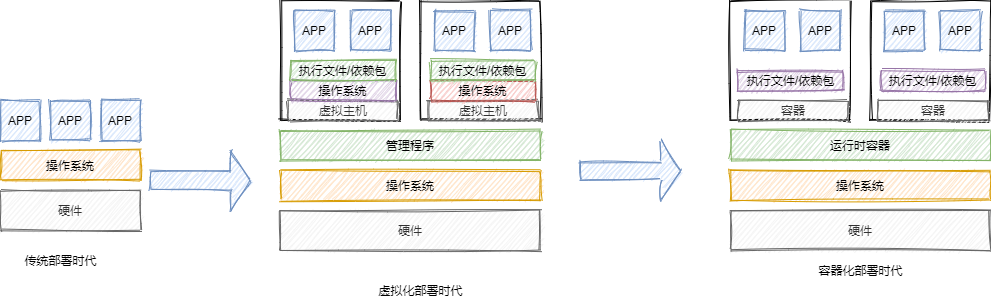

The diagram above was exported from draw.io. Its source (the exported page's mxGraphModel, read from the mxfile embedded in the PNG):
<mxGraphModel dx="1086" dy="807" grid="1" gridSize="10" guides="1" tooltips="1" connect="1" arrows="1" fold="1" page="1" pageScale="1" pageWidth="827" pageHeight="1169" math="0" shadow="0">
  <root>
    <mxCell id="0" />
    <mxCell id="1" parent="0" />
    <mxCell id="HBLJL01xvEt_Rf7EloFr-6" value="硬件" style="rounded=0;whiteSpace=wrap;html=1;sketch=1;fillColor=#f5f5f5;strokeColor=#666666;fontColor=#333333;" parent="1" vertex="1">
      <mxGeometry x="80" y="450" width="140" height="40" as="geometry" />
    </mxCell>
    <mxCell id="HBLJL01xvEt_Rf7EloFr-7" value="操作系统" style="rounded=0;whiteSpace=wrap;html=1;sketch=1;fillColor=#ffe6cc;strokeColor=#d79b00;" parent="1" vertex="1">
      <mxGeometry x="80" y="410" width="140" height="30" as="geometry" />
    </mxCell>
    <mxCell id="HBLJL01xvEt_Rf7EloFr-8" value="APP" style="rounded=0;whiteSpace=wrap;html=1;sketch=1;fillColor=#dae8fc;strokeColor=#6c8ebf;" parent="1" vertex="1">
      <mxGeometry x="80" y="360" width="40" height="40" as="geometry" />
    </mxCell>
    <mxCell id="HBLJL01xvEt_Rf7EloFr-9" value="&lt;span&gt;APP&lt;/span&gt;" style="rounded=0;whiteSpace=wrap;html=1;sketch=1;fillColor=#dae8fc;strokeColor=#6c8ebf;" parent="1" vertex="1">
      <mxGeometry x="130" y="360" width="40" height="40" as="geometry" />
    </mxCell>
    <mxCell id="HBLJL01xvEt_Rf7EloFr-10" value="&lt;span&gt;APP&lt;/span&gt;" style="rounded=0;whiteSpace=wrap;html=1;sketch=1;fillColor=#dae8fc;strokeColor=#6c8ebf;" parent="1" vertex="1">
      <mxGeometry x="180" y="360" width="40" height="40" as="geometry" />
    </mxCell>
    <mxCell id="HBLJL01xvEt_Rf7EloFr-11" value="传统部署时代" style="text;html=1;align=center;verticalAlign=middle;resizable=0;points=[];autosize=1;" parent="1" vertex="1">
      <mxGeometry x="95" y="510" width="90" height="20" as="geometry" />
    </mxCell>
    <mxCell id="HBLJL01xvEt_Rf7EloFr-12" value="硬件" style="rounded=0;whiteSpace=wrap;html=1;sketch=1;fillColor=#f5f5f5;strokeColor=#666666;fontColor=#333333;" parent="1" vertex="1">
      <mxGeometry x="360" y="470" width="260" height="40" as="geometry" />
    </mxCell>
    <mxCell id="HBLJL01xvEt_Rf7EloFr-13" value="操作系统" style="rounded=0;whiteSpace=wrap;html=1;sketch=1;fillColor=#ffe6cc;strokeColor=#d79b00;" parent="1" vertex="1">
      <mxGeometry x="360" y="430" width="260" height="30" as="geometry" />
    </mxCell>
    <mxCell id="HBLJL01xvEt_Rf7EloFr-14" value="" style="shape=singleArrow;whiteSpace=wrap;html=1;sketch=1;fillColor=#dae8fc;strokeColor=#6c8ebf;" parent="1" vertex="1">
      <mxGeometry x="230" y="410" width="100" height="60" as="geometry" />
    </mxCell>
    <mxCell id="HBLJL01xvEt_Rf7EloFr-15" value="管理程序" style="rounded=0;whiteSpace=wrap;html=1;sketch=1;fillColor=#d5e8d4;strokeColor=#82b366;" parent="1" vertex="1">
      <mxGeometry x="360" y="390" width="260" height="30" as="geometry" />
    </mxCell>
    <mxCell id="HBLJL01xvEt_Rf7EloFr-16" value="" style="whiteSpace=wrap;html=1;aspect=fixed;sketch=1;" parent="1" vertex="1">
      <mxGeometry x="360" y="260" width="120" height="120" as="geometry" />
    </mxCell>
    <mxCell id="HBLJL01xvEt_Rf7EloFr-18" value="虚拟主机" style="rounded=0;whiteSpace=wrap;html=1;sketch=1;fillColor=#f5f5f5;strokeColor=#666666;fontColor=#333333;" parent="1" vertex="1">
      <mxGeometry x="367.5" y="360" width="110" height="20" as="geometry" />
    </mxCell>
    <mxCell id="HBLJL01xvEt_Rf7EloFr-20" value="操作系统" style="rounded=0;whiteSpace=wrap;html=1;sketch=1;fillColor=#e1d5e7;strokeColor=#9673a6;" parent="1" vertex="1">
      <mxGeometry x="370" y="340" width="105" height="20" as="geometry" />
    </mxCell>
    <mxCell id="HBLJL01xvEt_Rf7EloFr-21" value="执行文件/依赖包" style="rounded=0;whiteSpace=wrap;html=1;sketch=1;fillColor=#d5e8d4;strokeColor=#82b366;" parent="1" vertex="1">
      <mxGeometry x="370" y="320" width="105" height="20" as="geometry" />
    </mxCell>
    <mxCell id="HBLJL01xvEt_Rf7EloFr-22" value="APP" style="rounded=0;whiteSpace=wrap;html=1;sketch=1;fillColor=#dae8fc;strokeColor=#6c8ebf;" parent="1" vertex="1">
      <mxGeometry x="374" y="270" width="40" height="40" as="geometry" />
    </mxCell>
    <mxCell id="HBLJL01xvEt_Rf7EloFr-23" value="APP" style="rounded=0;whiteSpace=wrap;html=1;sketch=1;fillColor=#dae8fc;strokeColor=#6c8ebf;" parent="1" vertex="1">
      <mxGeometry x="430" y="270" width="40" height="40" as="geometry" />
    </mxCell>
    <mxCell id="HBLJL01xvEt_Rf7EloFr-25" value="" style="whiteSpace=wrap;html=1;aspect=fixed;sketch=1;" parent="1" vertex="1">
      <mxGeometry x="500" y="260" width="120" height="120" as="geometry" />
    </mxCell>
    <mxCell id="HBLJL01xvEt_Rf7EloFr-26" value="虚拟主机" style="rounded=0;whiteSpace=wrap;html=1;sketch=1;fillColor=#f5f5f5;strokeColor=#666666;fontColor=#333333;" parent="1" vertex="1">
      <mxGeometry x="507.5" y="360" width="110" height="20" as="geometry" />
    </mxCell>
    <mxCell id="HBLJL01xvEt_Rf7EloFr-27" value="操作系统" style="rounded=0;whiteSpace=wrap;html=1;sketch=1;fillColor=#f8cecc;strokeColor=#b85450;" parent="1" vertex="1">
      <mxGeometry x="510" y="340" width="105" height="20" as="geometry" />
    </mxCell>
    <mxCell id="HBLJL01xvEt_Rf7EloFr-28" value="&lt;span&gt;执行文件/依赖包&lt;/span&gt;" style="rounded=0;whiteSpace=wrap;html=1;sketch=1;fillColor=#d5e8d4;strokeColor=#82b366;" parent="1" vertex="1">
      <mxGeometry x="510" y="320" width="105" height="20" as="geometry" />
    </mxCell>
    <mxCell id="HBLJL01xvEt_Rf7EloFr-29" value="APP" style="rounded=0;whiteSpace=wrap;html=1;sketch=1;fillColor=#dae8fc;strokeColor=#6c8ebf;" parent="1" vertex="1">
      <mxGeometry x="514" y="270" width="40" height="40" as="geometry" />
    </mxCell>
    <mxCell id="HBLJL01xvEt_Rf7EloFr-30" value="APP" style="rounded=0;whiteSpace=wrap;html=1;sketch=1;fillColor=#dae8fc;strokeColor=#6c8ebf;" parent="1" vertex="1">
      <mxGeometry x="570" y="270" width="40" height="40" as="geometry" />
    </mxCell>
    <mxCell id="HBLJL01xvEt_Rf7EloFr-31" value="" style="shape=singleArrow;whiteSpace=wrap;html=1;sketch=1;fillColor=#dae8fc;strokeColor=#6c8ebf;" parent="1" vertex="1">
      <mxGeometry x="660" y="400" width="100" height="60" as="geometry" />
    </mxCell>
    <mxCell id="HBLJL01xvEt_Rf7EloFr-32" value="硬件" style="rounded=0;whiteSpace=wrap;html=1;sketch=1;fillColor=#f5f5f5;strokeColor=#666666;fontColor=#333333;" parent="1" vertex="1">
      <mxGeometry x="810" y="470" width="260" height="40" as="geometry" />
    </mxCell>
    <mxCell id="HBLJL01xvEt_Rf7EloFr-33" value="操作系统" style="rounded=0;whiteSpace=wrap;html=1;sketch=1;fillColor=#ffe6cc;strokeColor=#d79b00;" parent="1" vertex="1">
      <mxGeometry x="810" y="430" width="260" height="30" as="geometry" />
    </mxCell>
    <mxCell id="HBLJL01xvEt_Rf7EloFr-34" value="运行时容器" style="rounded=0;whiteSpace=wrap;html=1;sketch=1;fillColor=#d5e8d4;strokeColor=#82b366;" parent="1" vertex="1">
      <mxGeometry x="810" y="390" width="260" height="30" as="geometry" />
    </mxCell>
    <mxCell id="HBLJL01xvEt_Rf7EloFr-35" value="" style="whiteSpace=wrap;html=1;aspect=fixed;sketch=1;" parent="1" vertex="1">
      <mxGeometry x="810" y="260" width="120" height="120" as="geometry" />
    </mxCell>
    <mxCell id="HBLJL01xvEt_Rf7EloFr-36" value="容器" style="rounded=0;whiteSpace=wrap;html=1;sketch=1;fillColor=#f5f5f5;strokeColor=#666666;fontColor=#333333;" parent="1" vertex="1">
      <mxGeometry x="817.5" y="360" width="110" height="20" as="geometry" />
    </mxCell>
    <mxCell id="HBLJL01xvEt_Rf7EloFr-38" value="执行文件/依赖包" style="rounded=0;whiteSpace=wrap;html=1;sketch=1;fillColor=#e1d5e7;strokeColor=#9673a6;" parent="1" vertex="1">
      <mxGeometry x="817.5" y="330" width="105" height="20" as="geometry" />
    </mxCell>
    <mxCell id="HBLJL01xvEt_Rf7EloFr-39" value="APP" style="rounded=0;whiteSpace=wrap;html=1;sketch=1;fillColor=#dae8fc;strokeColor=#6c8ebf;" parent="1" vertex="1">
      <mxGeometry x="824" y="270" width="40" height="40" as="geometry" />
    </mxCell>
    <mxCell id="HBLJL01xvEt_Rf7EloFr-40" value="APP" style="rounded=0;whiteSpace=wrap;html=1;sketch=1;fillColor=#dae8fc;strokeColor=#6c8ebf;" parent="1" vertex="1">
      <mxGeometry x="880" y="270" width="40" height="40" as="geometry" />
    </mxCell>
    <mxCell id="HBLJL01xvEt_Rf7EloFr-41" value="" style="whiteSpace=wrap;html=1;aspect=fixed;sketch=1;" parent="1" vertex="1">
      <mxGeometry x="950" y="260" width="120" height="120" as="geometry" />
    </mxCell>
    <mxCell id="HBLJL01xvEt_Rf7EloFr-42" value="容器" style="rounded=0;whiteSpace=wrap;html=1;sketch=1;fillColor=#f5f5f5;strokeColor=#666666;fontColor=#333333;" parent="1" vertex="1">
      <mxGeometry x="957.5" y="360" width="110" height="20" as="geometry" />
    </mxCell>
    <mxCell id="HBLJL01xvEt_Rf7EloFr-44" value="&lt;span&gt;执行文件/依赖包&lt;/span&gt;" style="rounded=0;whiteSpace=wrap;html=1;sketch=1;fillColor=#e1d5e7;strokeColor=#9673a6;" parent="1" vertex="1">
      <mxGeometry x="960" y="330" width="105" height="20" as="geometry" />
    </mxCell>
    <mxCell id="HBLJL01xvEt_Rf7EloFr-45" value="APP" style="rounded=0;whiteSpace=wrap;html=1;sketch=1;fillColor=#dae8fc;strokeColor=#6c8ebf;" parent="1" vertex="1">
      <mxGeometry x="964" y="270" width="40" height="40" as="geometry" />
    </mxCell>
    <mxCell id="HBLJL01xvEt_Rf7EloFr-46" value="APP" style="rounded=0;whiteSpace=wrap;html=1;sketch=1;fillColor=#dae8fc;strokeColor=#6c8ebf;" parent="1" vertex="1">
      <mxGeometry x="1020" y="270" width="40" height="40" as="geometry" />
    </mxCell>
    <mxCell id="HBLJL01xvEt_Rf7EloFr-47" value="虚拟化部署时代" style="text;html=1;align=center;verticalAlign=middle;resizable=0;points=[];autosize=1;" parent="1" vertex="1">
      <mxGeometry x="450" y="540" width="100" height="20" as="geometry" />
    </mxCell>
    <mxCell id="HBLJL01xvEt_Rf7EloFr-48" value="容器化部署时代" style="text;html=1;align=center;verticalAlign=middle;resizable=0;points=[];autosize=1;" parent="1" vertex="1">
      <mxGeometry x="890" y="520" width="100" height="20" as="geometry" />
    </mxCell>
  </root>
</mxGraphModel>